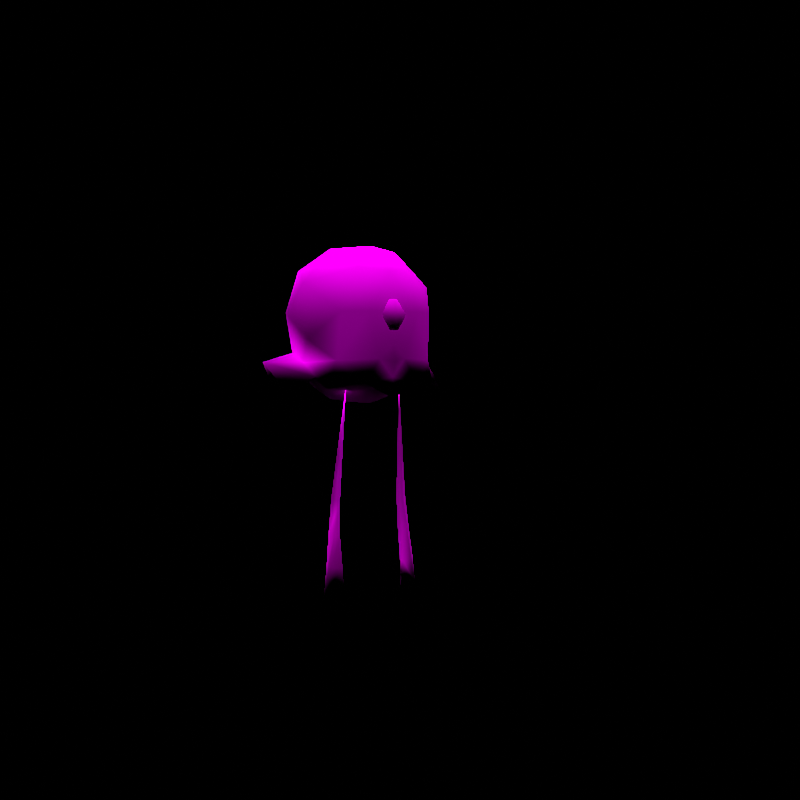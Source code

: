 # Source: rumble_tentacool.blend  (saved by Blender 2.82.7; exported with 4.5.12 LTS)
import bpy
from mathutils import Matrix  # noqa: F401  (used for matrix-valued properties, if any)

bpy.ops.wm.read_factory_settings(use_empty=True)
scene = bpy.context.scene
scene.name = 'regice'

# ---- collections
col_don_t_render_me = bpy.data.collections.new("Don't Render Me"); scene.collection.children.link(col_don_t_render_me)

# ---- images (referenced by path relative to the original .blend; pixels are not part of the script)
import os
ASSET_DIR = os.environ.get("B2B_ASSET_DIR", "")  # directory of the original .blend (textures are referenced by path, not embedded)
HERE = os.path.dirname(os.path.abspath(__file__))  # packed textures are extracted next to this script under _unpacked/

def load_image(name, relpath, width, height, colorspace="sRGB"):
    """Load a texture the original file referenced (path relative to the .blend, or extracted next to this script)."""
    p = next((c for c in (os.path.join(HERE, relpath), os.path.join(ASSET_DIR, relpath)) if relpath and os.path.exists(c)), "")
    if p:
        img = bpy.data.images.load(p, check_existing=True)
        img.name = name
    else:  # same state as the original file: an image datablock whose file is absent (Cycles renders it pink)
        img = bpy.data.images.new(name, width, height)
        img.source = "FILE"
        img.filepath = "//" + (relpath or name)
    img.colorspace_settings.name = colorspace
    return img
img_pii_menokurage_body_png = load_image('Pii_MENOKURAGE_body.png', 'Pii_MENOKURAGE_body.png', 1024, 1024, 'sRGB')

# ---- materials (node trees are filled in below, after node groups)
mat_pii_menokurage_body = bpy.data.materials.new('Pii_MENOKURAGE_body')
mat_pii_menokurage_body.use_backface_culling = True
mat_pii_menokurage_body.use_transparent_shadow = False
mat_pii_menokurage_body.diffuse_color = (0.5095, 0.6662, 0.9299, 1.0)

# ---- material node trees
mat_pii_menokurage_body.use_nodes = True; mat_pii_menokurage_body.node_tree.nodes.clear()
_N = mat_pii_menokurage_body.node_tree.nodes; _L = mat_pii_menokurage_body.node_tree.links
n0 = _N.new('ShaderNodeOutputMaterial'); n0.name = 'Material Output'; n0.location = (300, 300)
n1 = _N.new('ShaderNodeBsdfPrincipled'); n1.name = 'Principled BSDF'; n1.location = (10, 300)
n1.distribution = 'GGX'
n1.subsurface_method = 'BURLEY'
n1.inputs[2].default_value = 0.0
n1.inputs[3].default_value = 1.45
n1.inputs[13].default_value = 0.0
n1.inputs[27].default_value = (0.0, 0.0, 0.0, 1.0)
n1.inputs[28].default_value = 1.0
n2 = _N.new('ShaderNodeTexImage'); n2.name = 'Image Texture'; n2.location = (-280, 280)
n2.image = img_pii_menokurage_body_png
n2.interpolation = 'Closest'
_L.new(n1.outputs[0], n0.inputs[0])
_L.new(n2.outputs[0], n1.inputs[0])
n0.is_active_output = True

# ---- world
world_world = bpy.data.worlds.new('World'); scene.world = world_world
world_world.use_nodes = True; world_world.node_tree.nodes.clear()
_N = world_world.node_tree.nodes; _L = world_world.node_tree.links
n0 = _N.new('ShaderNodeOutputWorld'); n0.name = 'World Output'; n0.location = (300, 300)
n1 = _N.new('ShaderNodeBackground'); n1.name = 'Background'; n1.location = (10, 300)
n1.inputs[0].default_value = (0.05088, 0.05088, 0.05088, 1.0)
n1.inputs[1].default_value = 0.0
_L.new(n1.outputs[0], n0.inputs[0])
n0.is_active_output = True
world_world.color = (0.05088, 0.05088, 0.05088)
world_world.use_sun_shadow = False
world_world.sun_shadow_jitter_overblur = 0.0

# ---- cameras
cam_camera = bpy.data.cameras.new('Camera')
cam_camera.clip_end = 2e+04

# ---- lights
light_sun = bpy.data.lights.new('Sun', 'SUN')
light_sun.specular_factor = 0.0
light_sun.transmission_factor = 0.0
light_sun.use_shadow = False
light_sun.angle = 0.7854
light_sun.energy = 5.0
light_sun.shadow_soft_size = 0.25

# ---- meshes
me_menokurage = bpy.data.meshes.new('MENOKURAGE')
me_menokurage.from_pydata([(0.0, 0.04346, 0.5684), (0.0, -0.1667, 0.4802), (0.07368, -0.1588, 0.517), (-0.1662, -0.08433, 0.5313), (-0.2237, -0.05302, 0.4933), (0.2237, -0.05302, 0.4933), (-0.2406, 0.05328, 0.5667), (0.2406, 0.05328, 0.5667), (-0.1526, 0.1998, 0.5236), (0.1526, 0.1998, 0.5236), (0.0, 0.2421, 0.508), (0.1465, 1.471e-08, 0.5374), (0.1336, -0.0826, 0.583), (0.09056, -0.09056, 0.5092), (0.1465, 2.16e-08, 0.6286), (0.0826, 9.934e-09, 0.4741), (0.1336, 0.0826, 0.583), (0.09056, 0.09056, 0.5092), (0.05597, -0.1465, 0.583), (0.0, 0.05597, 0.4636), (0.0, -0.05597, 0.4636), (0.05597, 0.1465, 0.583), (0.0, -0.1336, 0.5157), (-0.05597, -0.1465, 0.583), (0.0, 0.1336, 0.5157), (-0.0826, 9.934e-09, 0.4741), (-0.09056, 0.09056, 0.5092), (-0.09056, -0.09056, 0.5092), (-0.1336, -0.0826, 0.583), (-0.05597, 0.1465, 0.583), (-0.1465, 1.471e-08, 0.5374), (-0.1336, 0.0826, 0.583), (-0.1465, 2.16e-08, 0.6286), (0.0, 0.06581, 0.8533), (0.0, 0.1571, 0.785), (0.1311, 0.074, 0.7944), (0.0, -0.06578, 0.8533), (-0.0658, 0.1723, 0.6879), (0.0658, 0.1723, 0.6879), (-0.1197, 0.1318, 0.5898), (0.0, -0.1571, 0.785), (-0.1563, 1.69e-08, 0.5663), (0.1197, 0.1318, 0.5898), (0.1563, 1.69e-08, 0.5663), (0.1659, -0.04622, 0.6221), (-0.1304, -0.1238, 0.5711), (-0.1659, -0.04622, 0.6221), (0.0658, -0.1722, 0.6879), (0.0, 0.1644, 0.5911), (0.03261, -0.1738, 0.6811), (0.02016, -0.1645, 0.6358), (0.03261, -0.1491, 0.6794), (0.02016, -0.1584, 0.7247), (0.0, -0.1833, 0.6541), (0.0, -0.1795, 0.7091), (-0.03261, -0.1491, 0.6794), (-0.02016, -0.1645, 0.6358), (-0.03261, -0.1738, 0.6811), (-0.02016, -0.1584, 0.7247), (0.1779, -0.04622, 0.7571), (0.1774, 0.05138, 0.6879), (0.1253, -0.1357, 0.6879), (0.07398, -0.1311, 0.7944), (0.09354, -0.02605, 0.845), (-0.1779, -0.04622, 0.7571), (-0.1253, -0.1357, 0.6879), (-0.07398, -0.1311, 0.7944), (-0.09354, -0.02605, 0.845), (-0.1311, 0.074, 0.7944), (-0.1774, 0.05138, 0.6879), (0.0, -0.173, 0.6096), (-0.0658, -0.1722, 0.6879), (-0.03508, -0.1643, 0.5756), (0.03508, -0.1643, 0.5756), (0.1304, -0.1238, 0.5711), (0.0, -0.1661, 0.5309), (0.0, -0.1785, 0.5674), (-0.07368, -0.1588, 0.517), (0.1662, -0.08433, 0.5313), (0.149, -0.1122, 0.5026), (-0.149, -0.1122, 0.5026), (0.0, -0.1722, 0.6879), (0.04677, -0.04592, 0.8492), (0.0, 1.627e-05, 0.8533), (-0.04677, -0.04592, 0.8492), (-0.1324, -0.06172, 0.000544), (-0.08211, -0.07387, -0.004454), (-0.094, -0.07487, 0.1419), (-0.1135, -0.06658, -0.01495), (-0.1171, -0.05578, 0.1448), (-0.1012, -0.03944, -0.003785), (-0.07413, -0.07509, 0.5385), (-0.08631, -0.04942, 0.1458), (-0.08426, -0.06844, 0.4459), (-0.07884, -0.07294, 0.4449), (-0.07702, -0.0669, 0.4457), (-0.08441, -0.07038, 0.3339), (-0.09618, -0.06062, 0.337), (-0.08045, -0.05716, 0.3353), (-0.08378, -0.0477, 0.2281), (-0.1078, -0.05301, 0.2311), (-0.08983, -0.06789, 0.226), (-0.1152, -0.06914, 0.06671), (-0.09396, -0.04674, 0.07485), (-0.109, -0.04972, 0.07438), (-0.08732, -0.07582, 0.06255), (-0.1255, -0.06115, 0.07052), (-0.08394, -0.06541, 0.06666), (-0.09164, -0.05665, -0.00412), (-0.1203, -0.06514, 0.06862), (-0.1055, -0.06533, 0.1433), (0.1324, -0.06172, 0.000544), (0.08211, -0.07387, -0.004454), (0.094, -0.07487, 0.1419), (0.1135, -0.06658, -0.01495), (0.1171, -0.05578, 0.1448), (0.1012, -0.03944, -0.003785), (0.07413, -0.07509, 0.5385), (0.08631, -0.04942, 0.1458), (0.08426, -0.06844, 0.4459), (0.07884, -0.07294, 0.4449), (0.07702, -0.0669, 0.4457), (0.08441, -0.07038, 0.3339), (0.09618, -0.06062, 0.337), (0.08045, -0.05716, 0.3353), (0.08378, -0.0477, 0.2281), (0.1078, -0.05301, 0.2311), (0.08983, -0.06789, 0.226), (0.1152, -0.06914, 0.06671), (0.09396, -0.04674, 0.07485), (0.109, -0.04972, 0.07438), (0.08732, -0.07582, 0.06255), (0.1255, -0.06115, 0.07052), (0.08394, -0.06541, 0.06666), (0.09164, -0.05665, -0.00412), (0.1203, -0.06514, 0.06862), (0.1055, -0.06533, 0.1433)], [], [(0, 1, 77), (0, 2, 1), (0, 77, 80), (0, 79, 2), (0, 80, 3), (0, 78, 79), (0, 3, 4), (0, 5, 78), (0, 4, 6), (0, 7, 5), (0, 6, 8), (0, 9, 7), (0, 8, 10), (0, 10, 9), (11, 12, 13), (11, 14, 12), (11, 13, 15), (11, 16, 14), (11, 15, 17), (11, 17, 16), (12, 18, 13), (15, 19, 17), (15, 13, 20), (15, 20, 19), (16, 17, 21), (18, 22, 13), (18, 23, 22), (13, 22, 20), (19, 24, 17), (19, 20, 25), (19, 26, 24), (19, 25, 26), (17, 24, 21), (23, 27, 22), (23, 28, 27), (20, 27, 25), (20, 22, 27), (26, 29, 24), (26, 25, 30), (26, 31, 29), (26, 30, 31), (27, 28, 30), (27, 30, 25), (29, 21, 24), (31, 30, 32), (32, 30, 28), (33, 34, 68), (33, 35, 34), (33, 68, 67), (33, 63, 35), (67, 83, 33), (83, 63, 33), (34, 37, 68), (34, 35, 38), (66, 84, 67), (82, 62, 63), (37, 69, 68), (37, 39, 69), (35, 60, 38), (66, 40, 36), (66, 71, 40), (66, 65, 71), (36, 40, 62), (39, 41, 69), (60, 42, 38), (60, 43, 42), (60, 44, 43), (65, 45, 71), (65, 46, 45), (46, 41, 45), (46, 69, 41), (40, 47, 62), (44, 74, 43), (44, 61, 74), (61, 62, 47), (61, 47, 74), (6, 41, 39), (6, 3, 41), (6, 39, 8), (6, 4, 3), (39, 48, 8), (48, 10, 8), (48, 9, 10), (48, 42, 9), (42, 7, 9), (42, 43, 7), (43, 78, 7), (78, 5, 7), (37, 48, 39), (37, 38, 48), (37, 34, 38), (48, 38, 42), (47, 81, 70), (47, 40, 81), (74, 78, 43), (45, 41, 3), (49, 50, 51), (51, 52, 49), (53, 49, 54), (50, 49, 53), (49, 52, 54), (55, 56, 57), (57, 58, 55), (53, 54, 57), (57, 56, 53), (54, 58, 57), (53, 56, 50), (54, 52, 58), (59, 60, 35), (44, 60, 59), (59, 61, 44), (62, 61, 59), (59, 35, 63), (59, 63, 62), (64, 65, 66), (46, 65, 64), (64, 66, 67), (64, 67, 68), (64, 68, 69), (64, 69, 46), (70, 71, 72), (72, 71, 45), (70, 73, 47), (47, 73, 74), (75, 76, 72), (70, 72, 76), (45, 77, 72), (72, 77, 75), (77, 1, 75), (78, 74, 79), (79, 74, 2), (75, 73, 76), (70, 76, 73), (74, 73, 2), (73, 75, 2), (75, 1, 2), (77, 45, 80), (80, 45, 3), (70, 81, 71), (81, 40, 71), (67, 84, 83), (82, 83, 36), (83, 84, 36), (83, 82, 63), (66, 36, 84), (82, 36, 62), (85, 105, 102), (85, 88, 86), (85, 109, 106), (85, 90, 88), (106, 90, 85), (90, 108, 88), (91, 93, 94), (91, 95, 93), (91, 94, 95), (103, 89, 92), (92, 107, 103), (87, 107, 92), (95, 97, 93), (94, 98, 95), (94, 97, 96), (96, 99, 98), (96, 100, 101), (98, 100, 97), (101, 92, 99), (101, 110, 87), (100, 92, 89), (104, 106, 89), (107, 105, 86), (107, 86, 108), (104, 103, 90), (107, 90, 103), (102, 105, 87), (85, 86, 105), (106, 104, 90), (103, 104, 89), (87, 105, 107), (95, 98, 97), (94, 96, 98), (94, 93, 97), (96, 101, 99), (96, 97, 100), (98, 99, 100), (101, 87, 92), (101, 100, 89), (100, 99, 92), (101, 89, 110), (107, 108, 90), (88, 108, 86), (109, 85, 102), (110, 89, 106), (110, 106, 109), (110, 102, 87), (110, 109, 102), (111, 128, 131), (111, 112, 114), (111, 132, 135), (111, 114, 116), (132, 111, 116), (116, 114, 134), (117, 120, 119), (117, 119, 121), (117, 121, 120), (129, 118, 115), (118, 129, 133), (113, 118, 133), (121, 119, 123), (120, 121, 124), (120, 122, 123), (122, 124, 125), (122, 127, 126), (124, 123, 126), (127, 125, 118), (127, 113, 136), (126, 115, 118), (130, 115, 132), (133, 112, 131), (133, 134, 112), (130, 116, 129), (133, 129, 116), (128, 113, 131), (111, 131, 112), (132, 116, 130), (129, 115, 130), (113, 133, 131), (121, 123, 124), (120, 124, 122), (120, 123, 119), (122, 125, 127), (122, 126, 123), (124, 126, 125), (127, 118, 113), (127, 115, 126), (126, 118, 125), (127, 136, 115), (133, 116, 134), (114, 112, 134), (135, 128, 111), (136, 132, 115), (136, 135, 132), (136, 113, 128), (136, 128, 135)])
me_menokurage.polygons.foreach_set('use_smooth', [True] * 242)
_uv = me_menokurage.uv_layers.new(name='UVMap')
_uv.uv.foreach_set('vector', [0.2597, 0.7173, 0.2421, 0.5638, 0.2421, 0.5638, 0.2597, 0.7173, 0.2421, 0.5638, 0.2421, 0.5638, 0.2597, 0.7173, 0.2421, 0.5638, 0.2421, 0.5638, 0.2597, 0.7173, 0.2421, 0.5638, 0.2421, 0.5638, 0.2597, 0.7173, 0.2421, 0.5638, 0.2421, 0.5638, 0.2597, 0.7173, 0.2421, 0.5638, 0.2421, 0.5638, 0.2597, 0.7173, 0.2421, 0.5638, 0.2421, 0.5638, 0.2597, 0.7173, 0.2421, 0.5638, 0.2421, 0.5638, 0.2597, 0.7173, 0.2421, 0.5638, 0.2421, 0.5638, 0.2597, 0.7173, 0.2421, 0.5638, 0.2421, 0.5638, 0.2597, 0.7173, 0.2421, 0.5638, 0.2421, 0.5638, 0.2597, 0.7173, 0.2421, 0.5638, 0.2421, 0.5638, 0.2597, 0.7173, 0.2421, 0.5638, 0.2421, 0.5638, 0.2597, 0.7173, 0.2421, 0.5638, 0.2421, 0.5638, 0.01829, 0.5278, 0.01829, 0.5278, 0.01829, 0.5278, 0.01829, 0.5278, 0.01829, 0.5278, 0.01829, 0.5278, 0.01829, 0.5278, 0.01829, 0.5278, 0.01829, 0.5278, 0.01829, 0.5278, 0.01829, 0.5278, 0.01829, 0.5278, 0.01829, 0.5278, 0.01829, 0.5278, 0.01829, 0.5278, 0.01829, 0.5278, 0.01829, 0.5278, 0.01829, 0.5278, 0.01829, 0.5278, 0.01829, 0.5278, 0.01829, 0.5278, 0.01829, 0.5278, 0.01829, 0.5278, 0.01829, 0.5278, 0.01829, 0.5278, 0.01829, 0.5278, 0.01829, 0.5278, 0.01829, 0.5278, 0.01829, 0.5278, 0.01829, 0.5278, 0.01829, 0.5278, 0.01829, 0.5278, 0.01829, 0.5278, 0.01829, 0.5278, 0.01829, 0.5278, 0.01829, 0.5278, 0.01829, 0.5278, 0.01829, 0.5278, 0.01829, 0.5278, 0.01829, 0.5278, 0.01829, 0.5278, 0.01829, 0.5278, 0.01829, 0.5278, 0.01829, 0.5278, 0.01829, 0.5278, 0.01829, 0.5278, 0.01829, 0.5278, 0.01829, 0.5278, 0.01829, 0.5278, 0.01829, 0.5278, 0.01829, 0.5278, 0.01829, 0.5278, 0.01829, 0.5278, 0.01829, 0.5278, 0.01829, 0.5278, 0.01829, 0.5278, 0.01829, 0.5278, 0.01829, 0.5278, 0.01829, 0.5278, 0.01829, 0.5278, 0.01829, 0.5278, 0.01829, 0.5278, 0.01829, 0.5278, 0.01829, 0.5278, 0.01829, 0.5278, 0.01829, 0.5278, 0.01829, 0.5278, 0.01829, 0.5278, 0.01829, 0.5278, 0.01829, 0.5278, 0.01829, 0.5278, 0.01829, 0.5278, 0.01829, 0.5278, 0.01829, 0.5278, 0.01829, 0.5278, 0.01829, 0.5278, 0.01829, 0.5278, 0.01829, 0.5278, 0.01829, 0.5278, 0.01829, 0.5278, 0.01829, 0.5278, 0.01829, 0.5278, 0.01829, 0.5278, 0.01829, 0.5278, 0.01829, 0.5278, 0.01829, 0.5278, 0.01829, 0.5278, 0.01829, 0.5278, 0.01829, 0.5278, 0.01829, 0.5278, 0.01829, 0.5278, 0.01829, 0.5278, 0.01829, 0.5278, 0.01829, 0.5278, 0.01829, 0.5278, 0.01829, 0.5278, 0.386, 0.9383, 0.2539, 1.0, 0.2246, 0.8751, 0.386, 0.9383, 0.2246, 0.8751, 0.2539, 1.0, 0.386, 0.9383, 0.2246, 0.8751, 0.3652, 0.797, 0.386, 0.9383, 0.3652, 0.797, 0.2246, 0.8751, 0.3652, 0.797, 0.4288, 0.8601, 0.386, 0.9383, 0.4288, 0.8601, 0.3652, 0.797, 0.386, 0.9383, 0.2539, 1.0, 0.1038, 0.9416, 0.2246, 0.8751, 0.2539, 1.0, 0.2246, 0.8751, 0.1038, 0.9416, 0.3984, 0.6455, 0.4184, 0.7895, 0.3652, 0.797, 0.4184, 0.7895, 0.3984, 0.6455, 0.3652, 0.797, 0.1038, 0.9416, 0.1038, 0.7709, 0.2246, 0.8751, 0.1038, 0.9416, 0.0, 0.8323, 0.1038, 0.7709, 0.2246, 0.8751, 0.1038, 0.7709, 0.1038, 0.9416, 0.3984, 0.6455, 0.4584, 0.6269, 0.4716, 0.782, 0.3984, 0.6455, 0.328, 0.5326, 0.4584, 0.6269, 0.3984, 0.6455, 0.2623, 0.5615, 0.328, 0.5326, 0.4716, 0.782, 0.4584, 0.6269, 0.3984, 0.6455, 0.0, 0.8323, 0.03321, 0.6419, 0.1038, 0.7709, 0.1038, 0.7709, 0.0, 0.8323, 0.1038, 0.9416, 0.1038, 0.7709, 0.03321, 0.6419, 0.0, 0.8323, 0.1038, 0.7709, 0.1118, 0.6169, 0.03321, 0.6419, 0.2623, 0.5615, 0.1474, 0.5, 0.328, 0.5326, 0.2623, 0.5615, 0.1118, 0.6169, 0.1474, 0.5, 0.1118, 0.6169, 0.03321, 0.6419, 0.1474, 0.5, 0.1118, 0.6169, 0.1038, 0.7709, 0.03321, 0.6419, 0.4584, 0.6269, 0.328, 0.5326, 0.3984, 0.6455, 0.1118, 0.6169, 0.1474, 0.5, 0.03321, 0.6419, 0.1118, 0.6169, 0.2623, 0.5615, 0.1474, 0.5, 0.2623, 0.5615, 0.3984, 0.6455, 0.328, 0.5326, 0.2623, 0.5615, 0.328, 0.5326, 0.1474, 0.5, 0.4931, 0.5, 0.4936, 0.5518, 0.4989, 0.5518, 0.4931, 0.5, 0.4794, 0.5, 0.4936, 0.5518, 0.4931, 0.5, 0.4989, 0.5518, 0.4931, 0.5, 0.4931, 0.506, 0.4931, 0.506, 0.4794, 0.506, 0.4989, 0.5518, 0.4989, 0.5518, 0.4931, 0.5, 0.4989, 0.5518, 0.4931, 0.5, 0.4931, 0.5, 0.4989, 0.5518, 0.4931, 0.5, 0.4931, 0.5, 0.4989, 0.5518, 0.4989, 0.5518, 0.4931, 0.5, 0.4989, 0.5518, 0.4931, 0.5, 0.4931, 0.5, 0.4989, 0.5518, 0.4936, 0.5518, 0.4931, 0.5, 0.4936, 0.5518, 0.4794, 0.5, 0.4931, 0.5, 0.4794, 0.506, 0.4931, 0.506, 0.4931, 0.506, 0.4817, 0.724, 0.4817, 0.724, 0.4817, 0.724, 0.4817, 0.724, 0.4817, 0.724, 0.4817, 0.724, 0.4817, 0.724, 0.4817, 0.724, 0.4817, 0.724, 0.4817, 0.724, 0.4817, 0.724, 0.4817, 0.724, 0.0593, 0.5777, 0.0, 0.5777, 0.0, 0.5, 0.0593, 0.5777, 0.0, 0.6884, 0.0, 0.5777, 0.4666, 0.5518, 0.4625, 0.5, 0.4666, 0.5518, 0.4666, 0.5518, 0.4666, 0.5518, 0.4625, 0.5, 0.4973, 0.2494, 0.3711, 0.03852, 0.4973, 0.2494, 0.4973, 0.2494, 0.3711, 0.4615, 0.4973, 0.2494, 0.25, 0.1048, 0.4973, 0.2494, 0.25, 0.4139, 0.3711, 0.03852, 0.4973, 0.2494, 0.25, 0.1048, 0.4973, 0.2494, 0.3711, 0.4615, 0.25, 0.4139, 0.002737, 0.2494, 0.1289, 0.03852, 0.002737, 0.2494, 0.002737, 0.2494, 0.1289, 0.4615, 0.002737, 0.2494, 0.25, 0.1048, 0.25, 0.4139, 0.002737, 0.2494, 0.002737, 0.2494, 0.1289, 0.03852, 0.25, 0.1048, 0.25, 0.4139, 0.1289, 0.4615, 0.002737, 0.2494, 0.25, 0.1048, 0.1289, 0.03852, 0.3711, 0.03852, 0.25, 0.4139, 0.3711, 0.4615, 0.1289, 0.4615, 0.2431, 0.1614, 0.3931, 0.04673, 0.4962, 0.2482, 0.1243, 0.02976, 0.3931, 0.04673, 0.2431, 0.1614, 0.2431, 0.1614, 0.00649, 0.2525, 0.1243, 0.02976, 0.1398, 0.4644, 0.00649, 0.2525, 0.2431, 0.1614, 0.2431, 0.1614, 0.4962, 0.2482, 0.3697, 0.4626, 0.2431, 0.1614, 0.3697, 0.4626, 0.1398, 0.4644, 0.2431, 0.1614, 0.00649, 0.2525, 0.1398, 0.4644, 0.1243, 0.02976, 0.00649, 0.2525, 0.2431, 0.1614, 0.2431, 0.1614, 0.1398, 0.4644, 0.3697, 0.4626, 0.2431, 0.1614, 0.3697, 0.4626, 0.4962, 0.2482, 0.2431, 0.1614, 0.4962, 0.2482, 0.3931, 0.04673, 0.2431, 0.1614, 0.3931, 0.04673, 0.1243, 0.02976, 0.5, 0.9349, 0.5946, 1.0, 0.5528, 0.9011, 0.5528, 0.9011, 0.5946, 1.0, 0.6962, 0.8944, 0.5, 0.9349, 0.5528, 0.9011, 0.5946, 1.0, 0.5946, 1.0, 0.5528, 0.9011, 0.6962, 0.8944, 0.5, 0.8339, 0.5, 0.8889, 0.5528, 0.9011, 0.5, 0.9349, 0.5528, 0.9011, 0.5, 0.8889, 0.6962, 0.8944, 0.6109, 0.813, 0.5528, 0.9011, 0.5528, 0.9011, 0.6109, 0.813, 0.5, 0.8339, 0.6109, 0.813, 0.5, 0.7576, 0.5, 0.8339, 0.75, 0.8345, 0.6962, 0.8944, 0.7242, 0.7914, 0.7242, 0.7914, 0.6962, 0.8944, 0.6109, 0.813, 0.5, 0.8339, 0.5528, 0.9011, 0.5, 0.8889, 0.5, 0.9349, 0.5, 0.8889, 0.5528, 0.9011, 0.6962, 0.8944, 0.5528, 0.9011, 0.6109, 0.813, 0.5528, 0.9011, 0.5, 0.8339, 0.6109, 0.813, 0.5, 0.8339, 0.5, 0.7576, 0.6109, 0.813, 0.6109, 0.813, 0.6962, 0.8944, 0.7242, 0.7914, 0.7242, 0.7914, 0.6962, 0.8944, 0.75, 0.8345, 0.0, 0.5, 0.0, 0.5777, 0.05928, 0.5777, 0.0, 0.5777, 0.0, 0.6884, 0.05928, 0.5777, 0.3652, 0.797, 0.4184, 0.7895, 0.4288, 0.8601, 0.3921, 0.9611, 0.3921, 0.9611, 0.3921, 0.9611, 0.3921, 0.9611, 0.3921, 0.9611, 0.3921, 0.9611, 0.4288, 0.8601, 0.4184, 0.7895, 0.3652, 0.797, 0.3984, 0.6455, 0.4716, 0.782, 0.4184, 0.7895, 0.4184, 0.7895, 0.4716, 0.782, 0.3984, 0.6455, 0.0, 0.981, 0.03651, 0.9369, 0.01021, 0.936, 0.0, 0.981, 0.0, 0.9978, 0.04718, 0.981, 0.0, 0.981, 0.0, 0.9358, 0.01066, 0.9357, 0.0, 0.981, 0.04635, 0.981, 0.0, 0.9978, 0.01066, 0.9357, 0.04635, 0.981, 0.0, 0.981, 0.04635, 0.981, 0.0, 0.981, 0.0, 0.9978, 0.4411, 0.8417, 0.4411, 0.8417, 0.4411, 0.8417, 0.4411, 0.8417, 0.4411, 0.8417, 0.4411, 0.8417, 0.4411, 0.8417, 0.4411, 0.8417, 0.4411, 0.8417, 0.4837, 0.9107, 0.4973, 0.8497, 0.4694, 0.8393, 0.4694, 0.8393, 0.4535, 0.9177, 0.4837, 0.9107, 0.4411, 0.8499, 0.4535, 0.9177, 0.4694, 0.8393, 0.4411, 0.8417, 0.4411, 0.8417, 0.4411, 0.8417, 0.4411, 0.8417, 0.4411, 0.8417, 0.4411, 0.8417, 0.4411, 0.8417, 0.4411, 0.8417, 0.4411, 0.8417, 0.4411, 0.8417, 0.4411, 0.8417, 0.4411, 0.8417, 0.4411, 0.8417, 0.4411, 0.8417, 0.4411, 0.8417, 0.4411, 0.8417, 0.4411, 0.8417, 0.4411, 0.8417, 0.4411, 0.8417, 0.4411, 0.8417, 0.4411, 0.8417, 0.4411, 0.8417, 0.4411, 0.8417, 0.4411, 0.8417, 0.4411, 0.8417, 0.4411, 0.8417, 0.4411, 0.8417, 0.03526, 0.9317, 0.01066, 0.9357, 0.02368, 0.8803, 0.4535, 0.9177, 0.4411, 0.9222, 0.4411, 0.9786, 0.4535, 0.9177, 0.4411, 0.9786, 0.4692, 0.9783, 0.4973, 0.9152, 0.4837, 0.9107, 0.4973, 0.978, 0.4535, 0.9177, 0.4973, 0.978, 0.4837, 0.9107, 0.01021, 0.936, 0.03651, 0.9369, 0.02283, 0.8803, 0.0, 0.981, 0.04718, 0.981, 0.03651, 0.9369, 0.01066, 0.9357, 0.03526, 0.9317, 0.04635, 0.981, 0.4837, 0.9107, 0.4973, 0.9152, 0.4973, 0.8497, 0.4411, 0.8499, 0.4411, 0.9222, 0.4535, 0.9177, 0.4411, 0.8417, 0.4411, 0.8417, 0.4411, 0.8417, 0.4411, 0.8417, 0.4411, 0.8417, 0.4411, 0.8417, 0.4411, 0.8417, 0.4411, 0.8417, 0.4411, 0.8417, 0.4411, 0.8417, 0.4411, 0.8417, 0.4411, 0.8417, 0.4411, 0.8417, 0.4411, 0.8417, 0.4411, 0.8417, 0.4411, 0.8417, 0.4411, 0.8417, 0.4411, 0.8417, 0.4411, 0.8417, 0.4411, 0.8417, 0.4411, 0.8417, 0.4411, 0.8417, 0.4411, 0.8417, 0.4411, 0.8417, 0.4411, 0.8417, 0.4411, 0.8417, 0.4411, 0.8417, 0.4411, 0.8417, 0.4411, 0.8417, 0.4411, 0.8417, 0.4535, 0.9177, 0.4692, 0.9783, 0.4973, 0.978, 0.0, 0.9978, 0.0, 0.981, 0.04718, 0.981, 0.0, 0.9358, 0.0, 0.981, 0.01021, 0.936, 0.0, 0.8803, 0.02368, 0.8803, 0.01066, 0.9357, 0.0, 0.8803, 0.01066, 0.9357, 0.0, 0.9358, 0.0, 0.8804, 0.01021, 0.936, 0.02283, 0.8803, 0.0, 0.8804, 0.0, 0.9358, 0.01021, 0.936, 0.0, 0.981, 0.01021, 0.936, 0.03651, 0.9369, 0.0, 0.981, 0.04718, 0.981, 0.0, 0.9978, 0.0, 0.981, 0.01066, 0.9357, 0.0, 0.9358, 0.0, 0.981, 0.0, 0.9978, 0.04635, 0.981, 0.01066, 0.9357, 0.0, 0.981, 0.04635, 0.981, 0.04635, 0.981, 0.0, 0.9978, 0.0, 0.981, 0.4411, 0.8417, 0.4411, 0.8417, 0.4411, 0.8417, 0.4411, 0.8417, 0.4411, 0.8417, 0.4411, 0.8417, 0.4411, 0.8417, 0.4411, 0.8417, 0.4411, 0.8417, 0.4837, 0.9107, 0.4694, 0.8393, 0.4973, 0.8497, 0.4694, 0.8393, 0.4837, 0.9107, 0.4535, 0.9177, 0.4411, 0.8499, 0.4694, 0.8393, 0.4535, 0.9177, 0.4411, 0.8417, 0.4411, 0.8417, 0.4411, 0.8417, 0.4411, 0.8417, 0.4411, 0.8417, 0.4411, 0.8417, 0.4411, 0.8417, 0.4411, 0.8417, 0.4411, 0.8417, 0.4411, 0.8417, 0.4411, 0.8417, 0.4411, 0.8417, 0.4411, 0.8417, 0.4411, 0.8417, 0.4411, 0.8417, 0.4411, 0.8417, 0.4411, 0.8417, 0.4411, 0.8417, 0.4411, 0.8417, 0.4411, 0.8417, 0.4411, 0.8417, 0.4411, 0.8417, 0.4411, 0.8417, 0.4411, 0.8417, 0.4411, 0.8417, 0.4411, 0.8417, 0.4411, 0.8417, 0.03526, 0.9317, 0.02368, 0.8803, 0.01066, 0.9357, 0.4535, 0.9177, 0.4411, 0.9786, 0.4411, 0.9222, 0.4535, 0.9177, 0.4692, 0.9783, 0.4411, 0.9786, 0.4973, 0.9152, 0.4973, 0.978, 0.4837, 0.9107, 0.4535, 0.9177, 0.4837, 0.9107, 0.4973, 0.978, 0.01021, 0.936, 0.02283, 0.8803, 0.03651, 0.9369, 0.0, 0.981, 0.03651, 0.9369, 0.04718, 0.981, 0.01066, 0.9357, 0.04635, 0.981, 0.03526, 0.9317, 0.4837, 0.9107, 0.4973, 0.8497, 0.4973, 0.9152, 0.4411, 0.8499, 0.4535, 0.9177, 0.4411, 0.9222, 0.4411, 0.8417, 0.4411, 0.8417, 0.4411, 0.8417, 0.4411, 0.8417, 0.4411, 0.8417, 0.4411, 0.8417, 0.4411, 0.8417, 0.4411, 0.8417, 0.4411, 0.8417, 0.4411, 0.8417, 0.4411, 0.8417, 0.4411, 0.8417, 0.4411, 0.8417, 0.4411, 0.8417, 0.4411, 0.8417, 0.4411, 0.8417, 0.4411, 0.8417, 0.4411, 0.8417, 0.4411, 0.8417, 0.4411, 0.8417, 0.4411, 0.8417, 0.4411, 0.8417, 0.4411, 0.8417, 0.4411, 0.8417, 0.4411, 0.8417, 0.4411, 0.8417, 0.4411, 0.8417, 0.4411, 0.8417, 0.4411, 0.8417, 0.4411, 0.8417, 0.4535, 0.9177, 0.4973, 0.978, 0.4692, 0.9783, 0.0, 0.9978, 0.04718, 0.981, 0.0, 0.981, 0.0, 0.9358, 0.01021, 0.936, 0.0, 0.981, 0.0, 0.8803, 0.01066, 0.9357, 0.02368, 0.8803, 0.0, 0.8803, 0.0, 0.9358, 0.01066, 0.9357, 0.0, 0.8804, 0.02283, 0.8803, 0.01021, 0.936, 0.0, 0.8804, 0.01021, 0.936, 0.0, 0.9358])
me_menokurage.materials.append(mat_pii_menokurage_body)
me_menokurage.use_remesh_fix_poles = True
me_menokurage.use_remesh_preserve_attributes = False
me_menokurage.use_mirror_vertex_groups = False
me_menokurage.update()
me_menokurage.normals_split_custom_set([tuple(v) for v in zip(*[iter([0.0, 0.0305, -0.9995, 3.516e-08, -0.5005, -0.8658, -0.3462, -0.7099, -0.6133, 0.0, 0.0305, -0.9995, 0.3462, -0.7099, -0.6133, 3.516e-08, -0.5005, -0.8658, 0.0, 0.0305, -0.9995, -0.3462, -0.7099, -0.6133, -0.5615, -0.2785, -0.7791, 0.0, 0.0305, -0.9995, 0.5615, -0.2785, -0.7791, 0.3462, -0.7099, -0.6133, 0.0, 0.0305, -0.9995, -0.5615, -0.2785, -0.7791, -0.8909, -0.3912, -0.2307, 0.0, 0.0305, -0.9995, 0.8909, -0.3912, -0.2307, 0.5615, -0.2785, -0.7791, 0.0, 0.0305, -0.9995, -0.8909, -0.3912, -0.2307, -0.6553, -0.3752, -0.6556, 0.0, 0.0305, -0.9995, 0.6553, -0.3752, -0.6556, 0.8909, -0.3912, -0.2307, 0.0, 0.0305, -0.9995, -0.6553, -0.3752, -0.6556, -0.9545, 0.234, 0.1849, 0.0, 0.0305, -0.9995, 0.9545, 0.234, 0.1849, 0.6553, -0.3752, -0.6556, 0.0, 0.0305, -0.9995, -0.9545, 0.234, 0.1849, -0.5973, 0.6908, -0.4075, 0.0, 0.0305, -0.9995, 0.5973, 0.6908, -0.4075, 0.9545, 0.234, 0.1849, 0.0, 0.0305, -0.9995, -0.5973, 0.6908, -0.4075, -4.17e-09, 0.8636, -0.5042, 0.0, 0.0305, -0.9995, -4.17e-09, 0.8636, -0.5042, 0.5973, 0.6908, -0.4075, 0.9164, 1.118e-08, -0.4003, 0.8487, -0.453, -0.2728, 0.5455, -0.5482, -0.634, 0.9164, 1.118e-08, -0.4003, 1.0, 1.408e-08, -1.678e-15, 0.8487, -0.453, -0.2728, 0.9164, 1.118e-08, -0.4003, 0.5455, -0.5482, -0.634, 0.4681, -5.315e-09, -0.8837, 0.9164, 1.118e-08, -0.4003, 0.8487, 0.453, -0.2728, 1.0, 1.408e-08, -1.678e-15, 0.9164, 1.118e-08, -0.4003, 0.4681, -5.315e-09, -0.8837, 0.5455, 0.5482, -0.634, 0.9164, 1.118e-08, -0.4003, 0.5455, 0.5482, -0.634, 0.8487, 0.453, -0.2728, 0.8487, -0.453, -0.2728, 0.3393, -0.8804, -0.3314, 0.5455, -0.5482, -0.634, 0.4681, -5.315e-09, -0.8837, -5.272e-08, 0.3102, -0.9507, 0.5455, 0.5482, -0.634, 0.4681, -5.315e-09, -0.8837, 0.5455, -0.5482, -0.634, -7.908e-08, -0.3102, -0.9507, 0.4681, -5.315e-09, -0.8837, -7.908e-08, -0.3102, -0.9507, -5.272e-08, 0.3102, -0.9507, 0.8487, 0.453, -0.2728, 0.5455, 0.5482, -0.634, 0.3393, 0.8804, -0.3314, 0.3393, -0.8804, -0.3314, 0.0, -0.8138, -0.5812, 0.5455, -0.5482, -0.634, 0.3393, -0.8804, -0.3314, -0.3393, -0.8804, -0.3314, 0.0, -0.8138, -0.5812, 0.5455, -0.5482, -0.634, 0.0, -0.8138, -0.5812, -7.908e-08, -0.3102, -0.9507, -5.272e-08, 0.3102, -0.9507, 0.0, 0.8138, -0.5812, 0.5455, 0.5482, -0.634, -5.272e-08, 0.3102, -0.9507, -7.908e-08, -0.3102, -0.9507, -0.4681, 0.0, -0.8837, -5.272e-08, 0.3102, -0.9507, -0.5455, 0.5482, -0.634, 0.0, 0.8138, -0.5812, -5.272e-08, 0.3102, -0.9507, -0.4681, 0.0, -0.8837, -0.5455, 0.5482, -0.634, 0.5455, 0.5482, -0.634, 0.0, 0.8138, -0.5812, 0.3393, 0.8804, -0.3314, -0.3393, -0.8804, -0.3314, -0.5455, -0.5482, -0.634, 0.0, -0.8138, -0.5812, -0.3393, -0.8804, -0.3314, -0.8487, -0.453, -0.2728, -0.5455, -0.5482, -0.634, -7.908e-08, -0.3102, -0.9507, -0.5455, -0.5482, -0.634, -0.4681, 0.0, -0.8837, -7.908e-08, -0.3102, -0.9507, 0.0, -0.8138, -0.5812, -0.5455, -0.5482, -0.634, -0.5455, 0.5482, -0.634, -0.3393, 0.8804, -0.3314, 0.0, 0.8138, -0.5812, -0.5455, 0.5482, -0.634, -0.4681, 0.0, -0.8837, -0.9164, 5.59e-09, -0.4003, -0.5455, 0.5482, -0.634, -0.8487, 0.453, -0.2728, -0.3393, 0.8804, -0.3314, -0.5455, 0.5482, -0.634, -0.9164, 5.59e-09, -0.4003, -0.8487, 0.453, -0.2728, -0.5455, -0.5482, -0.634, -0.8487, -0.453, -0.2728, -0.9164, 5.59e-09, -0.4003, -0.5455, -0.5482, -0.634, -0.9164, 5.59e-09, -0.4003, -0.4681, 0.0, -0.8837, -0.3393, 0.8804, -0.3314, 0.3393, 0.8804, -0.3314, 0.0, 0.8138, -0.5812, -0.8487, 0.453, -0.2728, -0.9164, 5.59e-09, -0.4003, -1.0, 1.408e-08, -1.678e-15, -1.0, 1.408e-08, -1.678e-15, -0.9164, 5.59e-09, -0.4003, -0.8487, -0.453, -0.2728, -1.748e-07, 0.3647, 0.9311, 0.0, 0.8291, 0.5591, -0.6629, 0.4722, 0.5809, -1.748e-07, 0.3647, 0.9311, 0.6629, 0.4722, 0.5809, 0.0, 0.8291, 0.5591, -1.748e-07, 0.3647, 0.9311, -0.6629, 0.4722, 0.5809, -0.4518, -0.1068, 0.8857, -1.748e-07, 0.3647, 0.9311, 0.4518, -0.1068, 0.8857, 0.6629, 0.4722, 0.5809, -0.4518, -0.1068, 0.8857, -1.952e-07, -3.79e-10, 1.0, -1.748e-07, 0.3647, 0.9311, -1.952e-07, -3.79e-10, 1.0, 0.4518, -0.1068, 0.8857, -1.748e-07, 0.3647, 0.9311, 0.0, 0.8291, 0.5591, -0.3782, 0.9203, 0.1006, -0.6629, 0.4722, 0.5809, 0.0, 0.8291, 0.5591, 0.6629, 0.4722, 0.5809, 0.3782, 0.9203, 0.1006, -0.4087, -0.6922, 0.5948, -0.1852, -0.2372, 0.9536, -0.4518, -0.1068, 0.8857, 0.1852, -0.2372, 0.9536, 0.4087, -0.6922, 0.5948, 0.4518, -0.1068, 0.8857, -0.3782, 0.9203, 0.1006, -0.9423, 0.3329, 0.0352, -0.6629, 0.4722, 0.5809, -0.3782, 0.9203, 0.1006, -0.5618, 0.6764, 0.4764, -0.9423, 0.3329, 0.0352, 0.6629, 0.4722, 0.5809, 0.9423, 0.3329, 0.0352, 0.3782, 0.9203, 0.1006, -0.4087, -0.6922, 0.5948, 2.697e-07, -0.853, 0.5219, 4.847e-07, -0.3307, 0.9438, -0.4087, -0.6922, 0.5948, -0.2966, -0.951, 0.08743, 2.697e-07, -0.853, 0.5219, -0.4087, -0.6922, 0.5948, -0.7047, -0.703, 0.09587, -0.2966, -0.951, 0.08743, 4.847e-07, -0.3307, 0.9438, 2.697e-07, -0.853, 0.5219, 0.4087, -0.6922, 0.5948, -0.5618, 0.6764, 0.4764, -0.8171, -0.1759, 0.549, -0.9423, 0.3329, 0.0352, 0.9423, 0.3329, 0.0352, 0.5618, 0.6764, 0.4764, 0.3782, 0.9203, 0.1006, 0.9423, 0.3329, 0.0352, 0.8171, -0.1759, 0.549, 0.5618, 0.6764, 0.4764, 0.9423, 0.3329, 0.0352, 0.9631, -0.2183, -0.1575, 0.8171, -0.1759, 0.549, -0.7047, -0.703, 0.09587, -0.7232, -0.6894, 0.04239, -0.2966, -0.951, 0.08743, -0.7047, -0.703, 0.09587, -0.9631, -0.2183, -0.1575, -0.7232, -0.6894, 0.04239, -0.9631, -0.2183, -0.1575, -0.8171, -0.1759, 0.549, -0.7232, -0.6894, 0.04239, -0.9631, -0.2183, -0.1575, -0.9423, 0.3329, 0.0352, -0.8171, -0.1759, 0.549, 2.697e-07, -0.853, 0.5219, 0.2966, -0.951, 0.08743, 0.4087, -0.6922, 0.5948, 0.9631, -0.2183, -0.1575, 0.7232, -0.6894, 0.04239, 0.8171, -0.1759, 0.549, 0.9631, -0.2183, -0.1575, 0.7047, -0.703, 0.09587, 0.7232, -0.6894, 0.04239, 0.7047, -0.703, 0.09587, 0.4087, -0.6922, 0.5948, 0.2966, -0.951, 0.08743, 0.7047, -0.703, 0.09587, 0.2966, -0.951, 0.08743, 0.7232, -0.6894, 0.04239, -0.9545, 0.234, 0.1849, -0.8171, -0.1759, 0.549, -0.5618, 0.6764, 0.4764, -0.9545, 0.234, 0.1849, -0.8909, -0.3912, -0.2307, -0.8171, -0.1759, 0.549, -0.9545, 0.234, 0.1849, -0.5618, 0.6764, 0.4764, -0.5973, 0.6908, -0.4075, -0.9545, 0.234, 0.1849, -0.6553, -0.3752, -0.6556, -0.8909, -0.3912, -0.2307, -0.5618, 0.6764, 0.4764, 2.297e-08, 0.9486, 0.3166, -0.5973, 0.6908, -0.4075, 2.297e-08, 0.9486, 0.3166, -4.17e-09, 0.8636, -0.5042, -0.5973, 0.6908, -0.4075, 2.297e-08, 0.9486, 0.3166, 0.5973, 0.6908, -0.4075, -4.17e-09, 0.8636, -0.5042, 2.297e-08, 0.9486, 0.3166, 0.5618, 0.6764, 0.4764, 0.5973, 0.6908, -0.4075, 0.5618, 0.6764, 0.4764, 0.9545, 0.234, 0.1849, 0.5973, 0.6908, -0.4075, 0.5618, 0.6764, 0.4764, 0.8171, -0.1759, 0.549, 0.9545, 0.234, 0.1849, 0.8171, -0.1759, 0.549, 0.8909, -0.3912, -0.2307, 0.9545, 0.234, 0.1849, 0.8909, -0.3912, -0.2307, 0.6553, -0.3752, -0.6556, 0.9545, 0.234, 0.1849, -0.3782, 0.9203, 0.1006, 2.297e-08, 0.9486, 0.3166, -0.5618, 0.6764, 0.4764, -0.3782, 0.9203, 0.1006, 0.3782, 0.9203, 0.1006, 2.297e-08, 0.9486, 0.3166, -0.3782, 0.9203, 0.1006, 0.0, 0.8291, 0.5591, 0.3782, 0.9203, 0.1006, 2.297e-08, 0.9486, 0.3166, 0.3782, 0.9203, 0.1006, 0.5618, 0.6764, 0.4764, 0.2966, -0.951, 0.08743, 0.0, -0.9966, 0.08197, -2.398e-09, -0.9998, -0.02132, 0.2966, -0.951, 0.08743, 2.697e-07, -0.853, 0.5219, 0.0, -0.9966, 0.08197, 0.7232, -0.6894, 0.04239, 0.8909, -0.3912, -0.2307, 0.8171, -0.1759, 0.549, -0.7232, -0.6894, 0.04239, -0.8171, -0.1759, 0.549, -0.8909, -0.3912, -0.2307, 0.8168, -0.5756, 0.03956, 0.4769, -0.7088, -0.5198, 1.0, 2.105e-07, 1.406e-06, 1.0, 2.105e-07, 1.406e-06, 0.4769, -0.631, 0.6119, 0.8168, -0.5756, 0.03956, -2.35e-08, -0.9474, -0.3199, 0.8168, -0.5756, 0.03956, 2.938e-09, -0.8948, 0.4466, 0.4769, -0.7088, -0.5198, 0.8168, -0.5756, 0.03956, -2.35e-08, -0.9474, -0.3199, 0.8168, -0.5756, 0.03956, 0.4769, -0.631, 0.6119, 2.938e-09, -0.8948, 0.4466, -1.0, 1.95e-07, 1.205e-06, -0.4769, -0.7088, -0.5198, -0.8168, -0.5756, 0.03956, -0.8168, -0.5756, 0.03956, -0.4769, -0.631, 0.6119, -1.0, 1.95e-07, 1.205e-06, -2.35e-08, -0.9474, -0.3199, 2.938e-09, -0.8948, 0.4466, -0.8168, -0.5756, 0.03956, -0.8168, -0.5756, 0.03956, -0.4769, -0.7088, -0.5198, -2.35e-08, -0.9474, -0.3199, 2.938e-09, -0.8948, 0.4466, -0.4769, -0.631, 0.6119, -0.8168, -0.5756, 0.03956, -2.35e-08, -0.9474, -0.3199, -0.4769, -0.7088, -0.5198, 0.4769, -0.7088, -0.5198, 2.938e-09, -0.8948, 0.4466, 0.4769, -0.631, 0.6119, -0.4769, -0.631, 0.6119, 0.9043, -0.2393, 0.3535, 0.9423, 0.3329, 0.0352, 0.6629, 0.4722, 0.5809, 0.9631, -0.2183, -0.1575, 0.9423, 0.3329, 0.0352, 0.9043, -0.2393, 0.3535, 0.9043, -0.2393, 0.3535, 0.7047, -0.703, 0.09587, 0.9631, -0.2183, -0.1575, 0.4087, -0.6922, 0.5948, 0.7047, -0.703, 0.09587, 0.9043, -0.2393, 0.3535, 0.9043, -0.2393, 0.3535, 0.6629, 0.4722, 0.5809, 0.4518, -0.1068, 0.8857, 0.9043, -0.2393, 0.3535, 0.4518, -0.1068, 0.8857, 0.4087, -0.6922, 0.5948, -0.9043, -0.2393, 0.3535, -0.7047, -0.703, 0.09587, -0.4087, -0.6922, 0.5948, -0.9631, -0.2183, -0.1575, -0.7047, -0.703, 0.09587, -0.9043, -0.2393, 0.3535, -0.9043, -0.2393, 0.3535, -0.4087, -0.6922, 0.5948, -0.4518, -0.1068, 0.8857, -0.9043, -0.2393, 0.3535, -0.4518, -0.1068, 0.8857, -0.6629, 0.4722, 0.5809, -0.9043, -0.2393, 0.3535, -0.6629, 0.4722, 0.5809, -0.9423, 0.3329, 0.0352, -0.9043, -0.2393, 0.3535, -0.9423, 0.3329, 0.0352, -0.9631, -0.2183, -0.1575, -2.398e-09, -0.9998, -0.02132, -0.2966, -0.951, 0.08743, -0.2908, -0.9554, -0.05105, -0.2908, -0.9554, -0.05105, -0.2966, -0.951, 0.08743, -0.7232, -0.6894, 0.04239, -2.398e-09, -0.9998, -0.02132, 0.2908, -0.9554, -0.05105, 0.2966, -0.951, 0.08743, 0.2966, -0.951, 0.08743, 0.2908, -0.9554, -0.05105, 0.7232, -0.6894, 0.04239, 1.434e-08, -0.9971, -0.07618, 0.0, -0.9927, -0.1207, -0.2908, -0.9554, -0.05105, -2.398e-09, -0.9998, -0.02132, -0.2908, -0.9554, -0.05105, 0.0, -0.9927, -0.1207, -0.7232, -0.6894, 0.04239, -0.3462, -0.7099, -0.6133, -0.2908, -0.9554, -0.05105, -0.2908, -0.9554, -0.05105, -0.3462, -0.7099, -0.6133, 1.434e-08, -0.9971, -0.07618, -0.3462, -0.7099, -0.6133, 3.516e-08, -0.5005, -0.8658, 1.434e-08, -0.9971, -0.07618, 0.8909, -0.3912, -0.2307, 0.7232, -0.6894, 0.04239, 0.5615, -0.2785, -0.7791, 0.5615, -0.2785, -0.7791, 0.7232, -0.6894, 0.04239, 0.3462, -0.7099, -0.6133, 1.434e-08, -0.9971, -0.07618, 0.2908, -0.9554, -0.05105, 0.0, -0.9927, -0.1207, -2.398e-09, -0.9998, -0.02132, 0.0, -0.9927, -0.1207, 0.2908, -0.9554, -0.05105, 0.7232, -0.6894, 0.04239, 0.2908, -0.9554, -0.05105, 0.3462, -0.7099, -0.6133, 0.2908, -0.9554, -0.05105, 1.434e-08, -0.9971, -0.07618, 0.3462, -0.7099, -0.6133, 1.434e-08, -0.9971, -0.07618, 3.516e-08, -0.5005, -0.8658, 0.3462, -0.7099, -0.6133, -0.3462, -0.7099, -0.6133, -0.7232, -0.6894, 0.04239, -0.5615, -0.2785, -0.7791, -0.5615, -0.2785, -0.7791, -0.7232, -0.6894, 0.04239, -0.8909, -0.3912, -0.2307, -2.398e-09, -0.9998, -0.02132, 0.0, -0.9966, 0.08197, -0.2966, -0.951, 0.08743, 0.0, -0.9966, 0.08197, 2.697e-07, -0.853, 0.5219, -0.2966, -0.951, 0.08743, -0.4518, -0.1068, 0.8857, -0.1852, -0.2372, 0.9536, -1.952e-07, -3.79e-10, 1.0, 0.1852, -0.2372, 0.9536, -1.952e-07, -3.79e-10, 1.0, 4.847e-07, -0.3307, 0.9438, -1.952e-07, -3.79e-10, 1.0, -0.1852, -0.2372, 0.9536, 4.847e-07, -0.3307, 0.9438, -1.952e-07, -3.79e-10, 1.0, 0.1852, -0.2372, 0.9536, 0.4518, -0.1068, 0.8857, -0.4087, -0.6922, 0.5948, 4.847e-07, -0.3307, 0.9438, -0.1852, -0.2372, 0.9536, 0.1852, -0.2372, 0.9536, 4.847e-07, -0.3307, 0.9438, 0.4087, -0.6922, 0.5948, -0.947, -0.02068, -0.3205, 0.6269, -0.7769, -0.0582, -0.3817, -0.9242, -0.0129, -0.947, -0.02068, -0.3205, -0.4011, -0.4594, -0.7925, 0.372, -0.7681, -0.5212, -0.947, -0.02068, -0.3205, -0.5913, -0.8061, 0.02278, -0.9795, 0.03212, 0.1989, -0.947, -0.02068, -0.3205, 0.3636, 0.929, -0.06948, -0.4011, -0.4594, -0.7925, -0.9795, 0.03212, 0.1989, 0.3636, 0.929, -0.06948, -0.947, -0.02068, -0.3205, 0.3636, 0.929, -0.06948, 0.9108, 0.1738, -0.3745, -0.4011, -0.4594, -0.7925, -0.5141, 0.05988, 0.8557, -0.8643, 0.4087, 0.2931, 0.2758, -0.9441, 0.1807, -0.5141, 0.05988, 0.8557, 0.8668, 0.4969, 0.04162, -0.8643, 0.4087, 0.2931, -0.5141, 0.05988, 0.8557, 0.2758, -0.9441, 0.1807, 0.8668, 0.4969, 0.04162, 0.2349, 0.9707, -0.05067, -0.9456, 0.2115, 0.2473, 0.7407, 0.6718, -0.009295, 0.7407, 0.6718, -0.009295, 0.9673, 0.2533, 0.009699, 0.2349, 0.9707, -0.05067, 0.2949, -0.9533, 0.06451, 0.9673, 0.2533, 0.009699, 0.7407, 0.6718, -0.009295, 0.8668, 0.4969, 0.04162, -0.9879, 0.1527, -0.02767, -0.8643, 0.4087, 0.2931, 0.2758, -0.9441, 0.1807, 0.6418, 0.7666, 0.01851, 0.8668, 0.4969, 0.04162, 0.2758, -0.9441, 0.1807, -0.9879, 0.1527, -0.02767, 0.2797, -0.9549, 0.09991, 0.2797, -0.9549, 0.09991, 0.6624, 0.7475, 0.04922, 0.6418, 0.7666, 0.01851, 0.2797, -0.9549, 0.09991, -0.9387, 0.3447, -0.0008264, 0.2946, -0.9492, 0.1108, 0.6418, 0.7666, 0.01851, -0.9387, 0.3447, -0.0008264, -0.9879, 0.1527, -0.02767, 0.2946, -0.9492, 0.1108, 0.7407, 0.6718, -0.009295, 0.6624, 0.7475, 0.04922, 0.2946, -0.9492, 0.1108, -0.6242, -0.7637, 0.1649, 0.2949, -0.9533, 0.06451, -0.9387, 0.3447, -0.0008264, 0.7407, 0.6718, -0.009295, -0.9456, 0.2115, 0.2473, -0.2539, 0.9633, -0.0866, -0.9795, 0.03212, 0.1989, -0.9456, 0.2115, 0.2473, 0.9673, 0.2533, 0.009699, 0.6269, -0.7769, -0.0582, 0.372, -0.7681, -0.5212, 0.9673, 0.2533, 0.009699, 0.372, -0.7681, -0.5212, 0.9108, 0.1738, -0.3745, -0.2539, 0.9633, -0.0866, 0.2349, 0.9707, -0.05067, 0.3636, 0.929, -0.06948, 0.9673, 0.2533, 0.009699, 0.3636, 0.929, -0.06948, 0.2349, 0.9707, -0.05067, -0.3817, -0.9242, -0.0129, 0.6269, -0.7769, -0.0582, 0.2949, -0.9533, 0.06451, -0.947, -0.02068, -0.3205, 0.372, -0.7681, -0.5212, 0.6269, -0.7769, -0.0582, -0.9795, 0.03212, 0.1989, -0.2539, 0.9633, -0.0866, 0.3636, 0.929, -0.06948, 0.2349, 0.9707, -0.05067, -0.2539, 0.9633, -0.0866, -0.9456, 0.2115, 0.2473, 0.2949, -0.9533, 0.06451, 0.6269, -0.7769, -0.0582, 0.9673, 0.2533, 0.009699, 0.8668, 0.4969, 0.04162, 0.6418, 0.7666, 0.01851, -0.9879, 0.1527, -0.02767, 0.2758, -0.9441, 0.1807, 0.2797, -0.9549, 0.09991, 0.6418, 0.7666, 0.01851, 0.2758, -0.9441, 0.1807, -0.8643, 0.4087, 0.2931, -0.9879, 0.1527, -0.02767, 0.2797, -0.9549, 0.09991, 0.2946, -0.9492, 0.1108, 0.6624, 0.7475, 0.04922, 0.2797, -0.9549, 0.09991, -0.9879, 0.1527, -0.02767, -0.9387, 0.3447, -0.0008264, 0.6418, 0.7666, 0.01851, 0.6624, 0.7475, 0.04922, -0.9387, 0.3447, -0.0008264, 0.2946, -0.9492, 0.1108, 0.2949, -0.9533, 0.06451, 0.7407, 0.6718, -0.009295, 0.2946, -0.9492, 0.1108, -0.9387, 0.3447, -0.0008264, -0.9456, 0.2115, 0.2473, -0.9387, 0.3447, -0.0008264, 0.6624, 0.7475, 0.04922, 0.7407, 0.6718, -0.009295, 0.2946, -0.9492, 0.1108, -0.9456, 0.2115, 0.2473, -0.6242, -0.7637, 0.1649, 0.9673, 0.2533, 0.009699, 0.9108, 0.1738, -0.3745, 0.3636, 0.929, -0.06948, -0.4011, -0.4594, -0.7925, 0.9108, 0.1738, -0.3745, 0.372, -0.7681, -0.5212, -0.5913, -0.8061, 0.02278, -0.947, -0.02068, -0.3205, -0.3817, -0.9242, -0.0129, -0.6242, -0.7637, 0.1649, -0.9456, 0.2115, 0.2473, -0.9795, 0.03212, 0.1989, -0.6242, -0.7637, 0.1649, -0.9795, 0.03212, 0.1989, -0.5913, -0.8061, 0.02278, -0.6242, -0.7637, 0.1649, -0.3817, -0.9242, -0.0129, 0.2949, -0.9533, 0.06451, -0.6242, -0.7637, 0.1649, -0.5913, -0.8061, 0.02278, -0.3817, -0.9242, -0.0129, 0.9002, -0.2164, -0.3779, 0.4055, -0.9136, -0.02982, -0.5095, -0.831, 0.2231, 0.9002, -0.2164, -0.3779, -0.5013, -0.3096, -0.808, 0.1892, -0.5143, -0.8365, 0.9002, -0.2164, -0.3779, 0.983, 0.07679, 0.1667, 0.6353, -0.7628, 0.1205, 0.9002, -0.2164, -0.3779, 0.1892, -0.5143, -0.8365, -0.5535, 0.7956, -0.2463, 0.983, 0.07679, 0.1667, 0.9002, -0.2164, -0.3779, -0.5535, 0.7956, -0.2463, -0.5535, 0.7956, -0.2463, 0.1892, -0.5143, -0.8365, -0.9152, 0.2784, -0.2915, -0.2192, -0.6006, 0.7689, -0.08768, -0.9957, 0.02824, 0.9921, 0.08285, -0.09391, -0.2192, -0.6006, 0.7689, 0.9921, 0.08285, -0.09391, -0.6902, 0.7009, -0.1797, -0.2192, -0.6006, 0.7689, -0.6902, 0.7009, -0.1797, -0.08768, -0.9957, 0.02824, -0.5886, 0.808, -0.02581, -0.7036, 0.7089, 0.04855, 0.9839, 0.1427, 0.108, -0.7036, 0.7089, 0.04855, -0.5886, 0.808, -0.02581, -0.9812, 0.03103, 0.1907, -0.3264, -0.9363, 0.1293, -0.7036, 0.7089, 0.04855, -0.9812, 0.03103, 0.1907, -0.6902, 0.7009, -0.1797, 0.9921, 0.08285, -0.09391, 0.946, 0.3235, -0.02258, -0.08768, -0.9957, 0.02824, -0.6902, 0.7009, -0.1797, -0.814, 0.5809, -0.006991, -0.08768, -0.9957, 0.02824, -0.1715, -0.9849, 0.02147, 0.946, 0.3235, -0.02258, -0.1715, -0.9849, 0.02147, -0.814, 0.5809, -0.006991, -0.7745, 0.6319, 0.03032, -0.1715, -0.9849, 0.02147, -0.2283, -0.9713, 0.06708, 0.9212, 0.3841, 0.0624, -0.814, 0.5809, -0.006991, 0.946, 0.3235, -0.02258, 0.9212, 0.3841, 0.0624, -0.2283, -0.9713, 0.06708, -0.7745, 0.6319, 0.03032, -0.7036, 0.7089, 0.04855, -0.2283, -0.9713, 0.06708, -0.3264, -0.9363, 0.1293, 0.5829, -0.8079, 0.0871, 0.9212, 0.3841, 0.0624, 0.9839, 0.1427, 0.108, -0.7036, 0.7089, 0.04855, 0.221, 0.9745, -0.03855, 0.9839, 0.1427, 0.108, 0.983, 0.07679, 0.1667, -0.9812, 0.03103, 0.1907, -0.5013, -0.3096, -0.808, -0.5095, -0.831, 0.2231, -0.9812, 0.03103, 0.1907, -0.9152, 0.2784, -0.2915, -0.5013, -0.3096, -0.808, 0.221, 0.9745, -0.03855, -0.5535, 0.7956, -0.2463, -0.5886, 0.808, -0.02581, -0.9812, 0.03103, 0.1907, -0.5886, 0.808, -0.02581, -0.5535, 0.7956, -0.2463, 0.4055, -0.9136, -0.02982, -0.3264, -0.9363, 0.1293, -0.5095, -0.831, 0.2231, 0.9002, -0.2164, -0.3779, -0.5095, -0.831, 0.2231, -0.5013, -0.3096, -0.808, 0.983, 0.07679, 0.1667, -0.5535, 0.7956, -0.2463, 0.221, 0.9745, -0.03855, -0.5886, 0.808, -0.02581, 0.9839, 0.1427, 0.108, 0.221, 0.9745, -0.03855, -0.3264, -0.9363, 0.1293, -0.9812, 0.03103, 0.1907, -0.5095, -0.831, 0.2231, -0.6902, 0.7009, -0.1797, 0.946, 0.3235, -0.02258, -0.814, 0.5809, -0.006991, -0.08768, -0.9957, 0.02824, -0.814, 0.5809, -0.006991, -0.1715, -0.9849, 0.02147, -0.08768, -0.9957, 0.02824, 0.946, 0.3235, -0.02258, 0.9921, 0.08285, -0.09391, -0.1715, -0.9849, 0.02147, -0.7745, 0.6319, 0.03032, -0.2283, -0.9713, 0.06708, -0.1715, -0.9849, 0.02147, 0.9212, 0.3841, 0.0624, 0.946, 0.3235, -0.02258, -0.814, 0.5809, -0.006991, 0.9212, 0.3841, 0.0624, -0.7745, 0.6319, 0.03032, -0.2283, -0.9713, 0.06708, -0.7036, 0.7089, 0.04855, -0.3264, -0.9363, 0.1293, -0.2283, -0.9713, 0.06708, 0.9839, 0.1427, 0.108, 0.9212, 0.3841, 0.0624, 0.9212, 0.3841, 0.0624, -0.7036, 0.7089, 0.04855, -0.7745, 0.6319, 0.03032, -0.2283, -0.9713, 0.06708, 0.5829, -0.8079, 0.0871, 0.9839, 0.1427, 0.108, -0.9812, 0.03103, 0.1907, -0.5535, 0.7956, -0.2463, -0.9152, 0.2784, -0.2915, 0.1892, -0.5143, -0.8365, -0.5013, -0.3096, -0.808, -0.9152, 0.2784, -0.2915, 0.6353, -0.7628, 0.1205, 0.4055, -0.9136, -0.02982, 0.9002, -0.2164, -0.3779, 0.5829, -0.8079, 0.0871, 0.983, 0.07679, 0.1667, 0.9839, 0.1427, 0.108, 0.5829, -0.8079, 0.0871, 0.6353, -0.7628, 0.1205, 0.983, 0.07679, 0.1667, 0.5829, -0.8079, 0.0871, -0.3264, -0.9363, 0.1293, 0.4055, -0.9136, -0.02982, 0.5829, -0.8079, 0.0871, 0.4055, -0.9136, -0.02982, 0.6353, -0.7628, 0.1205])] * 3)])
arm_armature = bpy.data.armatures.new('Armature')  # bones are not reproduced

# ---- objects
ob_sun = bpy.data.objects.new('Sun', light_sun)
ob_armature = bpy.data.objects.new('Armature', arm_armature)
ob_menokurage = bpy.data.objects.new('MENOKURAGE', me_menokurage)
ob_camera = bpy.data.objects.new('Camera', cam_camera)

# ---- transforms, parenting, visibility, modifiers, constraints
ob_sun.location = (-0.2567, -0.4105, -0.09083)
ob_sun.color = (0.8, 0.8, 0.8, 1.0)
ob_sun.hide_select = True
ob_sun.lineart.crease_threshold = 0.0
ob_armature.location = (0.0, 0.0, 0.0)
ob_armature.show_in_front = True
ob_armature.lineart.crease_threshold = 0.0
ob_menokurage.location = (0.0, 0.0, 0.0)
ob_menokurage.lineart.crease_threshold = 0.0
_vg = ob_menokurage.vertex_groups.new(name='Waist')
_vg.add([0, 1, 2, 3, 4, 5, 6, 7, 8, 9, 10, 11, 12, 13, 14, 15, 16, 17, 18, 19, 20, 21, 22, 23, 24, 25, 26, 27, 28, 29, 30, 31, 32, 33, 34, 35, 36, 37, 38, 39, 40, 41, 42, 43, 44, 45, 46, 47, 48, 49, 50, 51, 52, 53, 54, 55, 56, 57, 58, 59, 60, 61, 62, 63, 64, 65, 66, 67, 68, 69, 70, 71, 72, 73, 74, 75, 76, 77, 78, 79, 80, 81, 82, 83, 84], 1.0, 'REPLACE')
_vg = ob_menokurage.vertex_groups.new(name='RFeeler6')
for _i, _w in zip([85, 86, 88, 90, 102, 103, 104, 105, 106, 107, 108, 109, 110], [1.0, 1.0, 1.0, 1.0, 1.0, 1.0, 1.0, 1.0, 1.0, 1.0, 1.0, 1.0, 0.5]): _vg.add([_i], _w, 'REPLACE')
_vg = ob_menokurage.vertex_groups.new(name='RFeeler5')
_vg.add([87, 89, 92, 102, 103, 104, 105, 106, 107, 109, 110], 1.0, 'REPLACE')
_vg = ob_menokurage.vertex_groups.new(name='RFeeler4')
for _i, _w in zip([87, 89, 92, 99, 100, 101, 110], [1.0, 1.0, 1.0, 1.0, 1.0, 1.0, 0.5]): _vg.add([_i], _w, 'REPLACE')
_vg = ob_menokurage.vertex_groups.new(name='RFeeler3')
_vg.add([96, 97, 98, 99, 100, 101], 1.0, 'REPLACE')
_vg = ob_menokurage.vertex_groups.new(name='RFeeler2')
_vg.add([93, 94, 95, 96, 97, 98], 1.0, 'REPLACE')
_vg = ob_menokurage.vertex_groups.new(name='RFeeler1')
_vg.add([91, 93, 94, 95], 1.0, 'REPLACE')
_vg = ob_menokurage.vertex_groups.new(name='LFeeler6')
for _i, _w in zip([111, 112, 114, 116, 128, 129, 130, 131, 132, 133, 134, 135, 136], [1.0, 1.0, 1.0, 1.0, 1.0, 1.0, 1.0, 1.0, 1.0, 1.0, 1.0, 1.0, 0.5]): _vg.add([_i], _w, 'REPLACE')
_vg = ob_menokurage.vertex_groups.new(name='LFeeler5')
_vg.add([113, 115, 118, 128, 129, 130, 131, 132, 133, 135, 136], 1.0, 'REPLACE')
_vg = ob_menokurage.vertex_groups.new(name='LFeeler4')
for _i, _w in zip([113, 115, 118, 125, 126, 127, 136], [1.0, 1.0, 1.0, 1.0, 1.0, 1.0, 0.5]): _vg.add([_i], _w, 'REPLACE')
_vg = ob_menokurage.vertex_groups.new(name='LFeeler3')
_vg.add([122, 123, 124, 125, 126, 127], 1.0, 'REPLACE')
_vg = ob_menokurage.vertex_groups.new(name='LFeeler2')
_vg.add([119, 120, 121, 122, 123, 124], 1.0, 'REPLACE')
_vg = ob_menokurage.vertex_groups.new(name='LFeeler1')
_vg.add([117, 119, 120, 121], 1.0, 'REPLACE')
_m = ob_menokurage.modifiers.new('Armature', 'ARMATURE')
_m.object = ob_armature
ob_camera.location = (-1.406, -2.433, 0.5873)
ob_camera.rotation_euler = (1.529, 0.0001237, -0.5618)
ob_camera.scale = (1.0, 1.0, 1.0)
ob_camera.lineart.crease_threshold = 0.0

# ---- collection membership
scene.collection.objects.link(ob_sun)
scene.collection.objects.link(ob_armature)
scene.collection.objects.link(ob_menokurage)
col_don_t_render_me.objects.link(ob_camera)
def _layer_coll(name, lc=None):
    lc = lc or bpy.context.view_layer.layer_collection
    for c in lc.children:
        if c.name == name: return c
        r = _layer_coll(name, c)
        if r: return r
_layer_coll("Don't Render Me").exclude = True

# ---- scene / render settings (as saved in the file)
scene.camera = ob_camera
scene.frame_start = 1; scene.frame_end = 141; scene.frame_set(97)
scene.render.engine = 'BLENDER_EEVEE_NEXT'
scene.render.image_settings.compression = 30
scene.render.resolution_x = 600
scene.render.resolution_y = 600
scene.render.fps = 30
scene.render.filter_size = 0.01
scene.render.film_transparent = True
scene.cycles.samples = 64
scene.cycles.sampling_pattern = 'TABULATED_SOBOL'
scene.cycles.use_adaptive_sampling = False
scene.cycles.use_light_tree = False
scene.cycles.caustics_reflective = False
scene.cycles.caustics_refractive = False
scene.cycles.max_bounces = 1
scene.cycles.diffuse_bounces = 1
scene.cycles.glossy_bounces = 1
scene.cycles.transmission_bounces = 1
scene.cycles.transparent_max_bounces = 1
scene.cycles.filter_width = 0.01
scene.eevee.taa_render_samples = 32
scene.eevee.use_taa_reprojection = False
scene.view_settings.view_transform = 'Standard'
bpy.context.view_layer.update()
